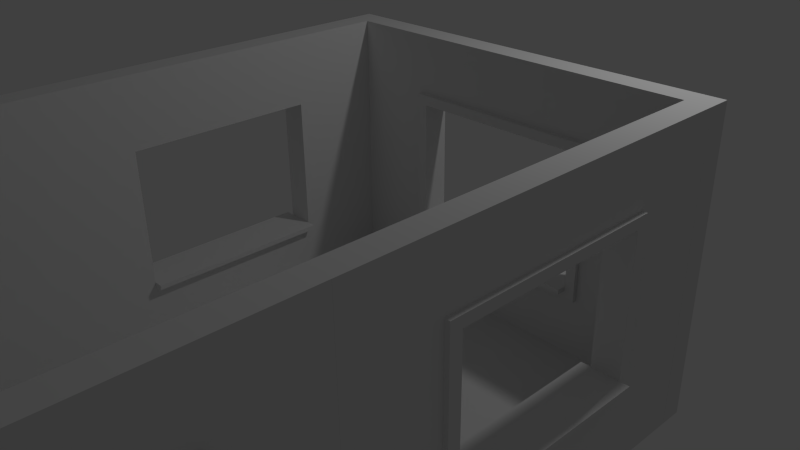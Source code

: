 # Source: Using_Our_Building_Blocks_Test_Room.blend  (saved by Blender 2.76.0; exported with 4.5.12 LTS)
import bpy
from mathutils import Matrix  # noqa: F401  (used for matrix-valued properties, if any)

bpy.ops.wm.read_factory_settings(use_empty=True)
scene = bpy.context.scene
scene.name = 'Scene'

# ---- collections
col_collection_1 = bpy.data.collections.new('Collection 1'); scene.collection.children.link(col_collection_1)

# ---- world
world_world = bpy.data.worlds.new('World'); scene.world = world_world
world_world.color = (0.05088, 0.05088, 0.05088)
world_world.use_sun_shadow = False
world_world.sun_shadow_jitter_overblur = 0.0
world_world.cycles.sampling_method = 'MANUAL'
world_world.cycles.sample_map_resolution = 256

# ---- cameras
cam_camera = bpy.data.cameras.new('Camera')
cam_camera.clip_end = 100.0
cam_camera.lens = 35.0
cam_camera.sensor_width = 32.0
cam_camera.sensor_height = 18.0
cam_camera.ortho_scale = 7.314
cam_camera.dof.focus_distance = 0.0

# ---- lights
light_lamp = bpy.data.lights.new('Lamp', 'POINT')
light_lamp.transmission_factor = 0.0
light_lamp.cutoff_distance = 30.0
light_lamp.energy = 100.0
light_lamp.shadow_buffer_clip_start = 1.001
light_lamp.shadow_soft_size = 0.1
light_lamp.shadow_maximum_resolution = 0.006
light_lamp.use_absolute_resolution = True
light_lamp.cycles.use_multiple_importance_sampling = False

# ---- meshes
me_cube_010 = bpy.data.meshes.new('Cube.010')
me_cube_010.from_pydata([(0.0, 0.0, -0.25), (0.0, 0.0, 0.0), (0.0, 0.25, -0.25), (0.0, 0.25, 0.0), (4.0, 0.0, -0.25), (4.0, 0.0, 0.0), (4.0, 0.25, -0.25), (4.0, 0.25, 0.0)], [], [(1, 3, 2, 0), (3, 7, 6, 2), (7, 5, 4, 6), (5, 1, 0, 4), (0, 2, 6, 4), (5, 7, 3, 1)])
me_cube_010.use_remesh_preserve_volume = False
me_cube_010.use_remesh_preserve_attributes = False
me_cube_010.use_mirror_vertex_groups = False
me_cube_010.update()
me_cube_009 = bpy.data.meshes.new('Cube.009')
me_cube_009.from_pydata([(0.0, 0.0, -0.25), (0.0, 0.0, 0.0), (0.0, 0.25, -0.25), (0.0, 0.25, 0.0), (4.0, 0.0, -0.25), (4.0, 0.0, 0.0), (4.0, 0.25, -0.25), (4.0, 0.25, 0.0)], [], [(1, 3, 2, 0), (3, 7, 6, 2), (7, 5, 4, 6), (5, 1, 0, 4), (0, 2, 6, 4), (5, 7, 3, 1)])
me_cube_009.use_remesh_preserve_volume = False
me_cube_009.use_remesh_preserve_attributes = False
me_cube_009.use_mirror_vertex_groups = False
me_cube_009.update()
me_cube_008 = bpy.data.meshes.new('Cube.008')
me_cube_008.from_pydata([(0.0, 0.0, -0.25), (0.0, 0.0, 0.0), (0.0, 0.25, -0.25), (0.0, 0.25, 0.0), (4.0, 0.0, -0.25), (4.0, 0.0, 0.0), (4.0, 0.25, -0.25), (4.0, 0.25, 0.0)], [], [(1, 3, 2, 0), (3, 7, 6, 2), (7, 5, 4, 6), (5, 1, 0, 4), (0, 2, 6, 4), (5, 7, 3, 1)])
me_cube_008.use_remesh_preserve_volume = False
me_cube_008.use_remesh_preserve_attributes = False
me_cube_008.use_mirror_vertex_groups = False
me_cube_008.update()
me_cube_007 = bpy.data.meshes.new('Cube.007')
me_cube_007.from_pydata([(0.0, 0.0, -0.25), (0.0, 0.0, 0.0), (0.0, 0.25, -0.25), (0.0, 0.25, 0.0), (4.0, 0.0, -0.25), (4.0, 0.0, 0.0), (4.0, 0.25, -0.25), (4.0, 0.25, 0.0)], [], [(1, 3, 2, 0), (3, 7, 6, 2), (7, 5, 4, 6), (5, 1, 0, 4), (0, 2, 6, 4), (5, 7, 3, 1)])
me_cube_007.use_remesh_preserve_volume = False
me_cube_007.use_remesh_preserve_attributes = False
me_cube_007.use_mirror_vertex_groups = False
me_cube_007.update()
me_cube_006 = bpy.data.meshes.new('Cube.006')
me_cube_006.from_pydata([(0.0, 0.0, -0.25), (0.0, 0.0, 0.0), (0.0, 0.25, -0.25), (0.0, 0.25, 0.0), (4.0, 0.0, -0.25), (4.0, 0.0, 0.0), (4.0, 0.25, -0.25), (4.0, 0.25, 0.0)], [], [(1, 3, 2, 0), (3, 7, 6, 2), (7, 5, 4, 6), (5, 1, 0, 4), (0, 2, 6, 4), (5, 7, 3, 1)])
me_cube_006.use_remesh_preserve_volume = False
me_cube_006.use_remesh_preserve_attributes = False
me_cube_006.use_mirror_vertex_groups = False
me_cube_006.update()
me_cube_005 = bpy.data.meshes.new('Cube.005')
me_cube_005.from_pydata([(0.0, 0.0, -0.25), (0.0, 0.0, 3.0), (0.0, 0.25, -0.25), (0.0, 0.25, 3.0), (0.25, 0.0, -0.25), (0.25, 0.0, 3.0), (0.25, 0.25, -0.25), (0.25, 0.25, 3.0)], [], [(1, 3, 2, 0), (3, 7, 6, 2), (7, 5, 4, 6), (5, 1, 0, 4), (0, 2, 6, 4), (5, 7, 3, 1)])
me_cube_005.use_remesh_preserve_volume = False
me_cube_005.use_remesh_preserve_attributes = False
me_cube_005.use_mirror_vertex_groups = False
me_cube_005.update()
me_cube_004 = bpy.data.meshes.new('Cube.004')
me_cube_004.from_pydata([(0.0, 0.0, -0.25), (0.0, 0.0, 3.0), (0.0, 0.25, -0.25), (0.0, 0.25, 3.0), (0.25, 0.0, -0.25), (0.25, 0.0, 3.0), (0.25, 0.25, -0.25), (0.25, 0.25, 3.0)], [], [(1, 3, 2, 0), (3, 7, 6, 2), (7, 5, 4, 6), (5, 1, 0, 4), (0, 2, 6, 4), (5, 7, 3, 1)])
me_cube_004.use_remesh_preserve_volume = False
me_cube_004.use_remesh_preserve_attributes = False
me_cube_004.use_mirror_vertex_groups = False
me_cube_004.update()
me_cube_003 = bpy.data.meshes.new('Cube.003')
me_cube_003.from_pydata([(0.0, 0.0, -0.25), (0.0, 0.0, 3.0), (0.0, 0.25, -0.25), (0.0, 0.25, 3.0), (0.25, 0.0, -0.25), (0.25, 0.0, 3.0), (0.25, 0.25, -0.25), (0.25, 0.25, 3.0)], [], [(1, 3, 2, 0), (3, 7, 6, 2), (7, 5, 4, 6), (5, 1, 0, 4), (0, 2, 6, 4), (5, 7, 3, 1)])
me_cube_003.use_remesh_preserve_volume = False
me_cube_003.use_remesh_preserve_attributes = False
me_cube_003.use_mirror_vertex_groups = False
me_cube_003.update()
me_plane_007 = bpy.data.meshes.new('Plane.007')
me_plane_007.from_pydata([(2.0, 2.0, 0.25), (2.0, 0.0, 0.25), (0.0, 0.0, 0.25), (0.0, 2.0, 0.25), (0.0, 0.0, 0.0), (2.0, 0.0, 0.0), (0.0, 2.0, 0.0), (2.0, 2.0, 0.0)], [], [(5, 7, 0, 1), (4, 6, 7, 5), (7, 6, 3, 0), (6, 4, 2, 3), (2, 1, 0, 3), (4, 5, 1, 2)])
me_plane_007.use_remesh_preserve_volume = False
me_plane_007.use_remesh_preserve_attributes = False
me_plane_007.use_mirror_vertex_groups = False
me_plane_007.update()
me_plane_006 = bpy.data.meshes.new('Plane.006')
me_plane_006.from_pydata([(2.0, 2.0, 0.25), (2.0, 0.0, 0.25), (0.0, 0.0, 0.25), (0.0, 2.0, 0.25), (0.0, 0.0, 0.0), (2.0, 0.0, 0.0), (0.0, 2.0, 0.0), (2.0, 2.0, 0.0)], [], [(5, 7, 0, 1), (4, 6, 7, 5), (7, 6, 3, 0), (6, 4, 2, 3), (2, 1, 0, 3), (4, 5, 1, 2)])
me_plane_006.use_remesh_preserve_volume = False
me_plane_006.use_remesh_preserve_attributes = False
me_plane_006.use_mirror_vertex_groups = False
me_plane_006.update()
me_plane_005 = bpy.data.meshes.new('Plane.005')
me_plane_005.from_pydata([(2.0, 2.0, 0.25), (2.0, 0.0, 0.25), (0.0, 0.0, 0.25), (0.0, 2.0, 0.25), (0.0, 0.0, 0.0), (2.0, 0.0, 0.0), (0.0, 2.0, 0.0), (2.0, 2.0, 0.0)], [], [(5, 7, 0, 1), (4, 6, 7, 5), (7, 6, 3, 0), (6, 4, 2, 3), (2, 1, 0, 3), (4, 5, 1, 2)])
me_plane_005.use_remesh_preserve_volume = False
me_plane_005.use_remesh_preserve_attributes = False
me_plane_005.use_mirror_vertex_groups = False
me_plane_005.update()
me_plane_004 = bpy.data.meshes.new('Plane.004')
me_plane_004.from_pydata([(2.0, 2.0, 0.25), (2.0, 0.0, 0.25), (0.0, 0.0, 0.25), (0.0, 2.0, 0.25), (0.0, 0.0, 0.0), (2.0, 0.0, 0.0), (0.0, 2.0, 0.0), (2.0, 2.0, 0.0)], [], [(5, 7, 0, 1), (4, 6, 7, 5), (7, 6, 3, 0), (6, 4, 2, 3), (2, 1, 0, 3), (4, 5, 1, 2)])
me_plane_004.use_remesh_preserve_volume = False
me_plane_004.use_remesh_preserve_attributes = False
me_plane_004.use_mirror_vertex_groups = False
me_plane_004.update()
me_plane_003 = bpy.data.meshes.new('Plane.003')
me_plane_003.from_pydata([(2.0, 2.0, 0.25), (2.0, 0.0, 0.25), (0.0, 0.0, 0.25), (0.0, 2.0, 0.25), (0.0, 0.0, 0.0), (2.0, 0.0, 0.0), (0.0, 2.0, 0.0), (2.0, 2.0, 0.0)], [], [(5, 7, 0, 1), (4, 6, 7, 5), (7, 6, 3, 0), (6, 4, 2, 3), (2, 1, 0, 3), (4, 5, 1, 2)])
me_plane_003.use_remesh_preserve_volume = False
me_plane_003.use_remesh_preserve_attributes = False
me_plane_003.use_mirror_vertex_groups = False
me_plane_003.update()
me_plane_002 = bpy.data.meshes.new('Plane.002')
me_plane_002.from_pydata([(2.0, 2.0, 0.25), (2.0, 0.0, 0.25), (0.0, 0.0, 0.25), (0.0, 2.0, 0.25), (0.0, 0.0, 0.0), (2.0, 0.0, 0.0), (0.0, 2.0, 0.0), (2.0, 2.0, 0.0)], [], [(5, 7, 0, 1), (4, 6, 7, 5), (7, 6, 3, 0), (6, 4, 2, 3), (2, 1, 0, 3), (4, 5, 1, 2)])
me_plane_002.use_remesh_preserve_volume = False
me_plane_002.use_remesh_preserve_attributes = False
me_plane_002.use_mirror_vertex_groups = False
me_plane_002.update()
me_plane_001 = bpy.data.meshes.new('Plane.001')
me_plane_001.from_pydata([(2.0, 2.0, 0.25), (2.0, 0.0, 0.25), (0.0, 0.0, 0.25), (0.0, 2.0, 0.25), (0.0, 0.0, 0.0), (2.0, 0.0, 0.0), (0.0, 2.0, 0.0), (2.0, 2.0, 0.0)], [], [(5, 7, 0, 1), (4, 6, 7, 5), (7, 6, 3, 0), (6, 4, 2, 3), (2, 1, 0, 3), (4, 5, 1, 2)])
me_plane_001.use_remesh_preserve_volume = False
me_plane_001.use_remesh_preserve_attributes = False
me_plane_001.use_mirror_vertex_groups = False
me_plane_001.update()
me_vert_005 = bpy.data.meshes.new('Vert.005')
me_vert_005.from_pydata([(0.0, 0.0, 0.0), (4.0, 0.0, 0.0), (4.0, 3.0, 0.0), (0.0, 3.0, 0.0), (4.0, 1.5, 0.0), (2.0, 3.0, 0.0), (2.0, 0.0, 0.0), (0.0, 1.5, 0.0), (4.0, 2.25, 0.25), (4.0, 2.25, 0.0), (1.0, 3.0, 0.0), (3.0, 0.0, 0.0), (0.0, 0.75, 0.0), (4.0, 0.75, 0.0), (3.0, 3.0, 0.0), (1.0, 0.0, 0.0), (0.0, 2.25, 0.0), (2.0, 2.25, 0.0), (2.0, 0.75, 0.0), (3.0, 1.5, 0.0), (1.0, 1.5, 0.0), (1.0, 0.75, 0.0), (3.0, 0.75, 0.0), (3.0, 2.25, 0.0), (1.0, 2.25, 0.0), (4.0, 3.0, 0.25), (1.0, 3.0, 0.25), (0.0, 3.0, 0.25), (3.0, 0.0, 0.25), (4.0, 0.0, 0.25), (0.0, 0.75, 0.25), (0.0, 0.0, 0.25), (4.0, 0.75, 0.25), (4.0, 1.5, 0.25), (3.0, 3.0, 0.25), (2.0, 3.0, 0.25), (1.0, 0.0, 0.25), (2.0, 0.0, 0.25), (0.0, 2.25, 0.25), (0.0, 1.5, 0.25), (2.0, 2.25, 0.25), (3.0, 1.5, 0.25), (3.0, 0.8, 0.4), (1.0, 1.5, 0.25), (1.0, 0.75, 0.25), (3.0, 0.75, 0.25), (3.0, 2.25, 0.25), (1.0, 2.25, 0.25), (4.0, 2.358, 0.0), (2.0, 2.358, 0.0), (0.0, 2.358, 0.0), (4.0, 2.358, 0.25), (3.0, 2.358, 0.0), (1.0, 2.358, 0.0), (2.0, 2.358, 0.25), (0.0, 2.358, 0.25), (3.0, 2.358, 0.25), (1.0, 2.358, 0.25), (0.0, 0.6537, 0.0), (0.0, 0.6537, 0.25), (4.0, 0.6537, 0.0), (2.0, 0.6537, 0.0), (1.0, 0.6537, 0.0), (3.0, 0.6537, 0.0), (4.0, 0.6537, 0.25), (2.0, 0.6537, 0.25), (1.0, 0.6537, 0.25), (3.0, 0.6537, 0.25), (3.113, 0.0, 0.0), (3.113, 1.5, 0.0), (3.113, 0.0, 0.25), (3.113, 3.0, 0.0), (3.113, 0.75, 0.0), (3.113, 2.25, 0.0), (3.113, 1.5, 0.25), (3.113, 3.0, 0.25), (3.113, 0.75, 0.25), (3.113, 2.25, 0.25), (3.113, 2.358, 0.25), (3.113, 2.358, 0.0), (3.113, 0.6537, 0.25), (3.113, 0.6537, 0.0), (0.8784, 3.0, 0.0), (0.8784, 0.0, 0.0), (0.8784, 3.0, 0.25), (0.8784, 1.5, 0.0), (0.8784, 0.75, 0.0), (0.8784, 2.25, 0.0), (0.8784, 0.0, 0.25), (0.8784, 1.5, 0.25), (0.8784, 0.75, 0.25), (0.8784, 2.25, 0.25), (0.8784, 2.358, 0.25), (0.8784, 2.358, 0.0), (0.8784, 0.6537, 0.25), (0.8784, 0.6537, 0.0), (2.0, 0.6537, 0.3), (2.0, 0.75, 0.3), (0.8784, 1.5, 0.3), (1.0, 1.5, 0.3), (1.0, 0.75, 0.3), (1.0, 0.6537, 0.3), (0.8784, 0.75, 0.3), (3.0, 0.75, 0.3), (3.0, 1.5, 0.3), (3.0, 0.6537, 0.3), (3.0, 2.25, 0.3), (2.0, 2.25, 0.3), (1.0, 2.25, 0.3), (0.8784, 2.25, 0.3), (2.0, 2.358, 0.3), (3.0, 2.358, 0.3), (1.0, 2.358, 0.3), (3.113, 2.358, 0.3), (3.113, 0.6537, 0.3), (3.113, 1.5, 0.3), (3.113, 0.75, 0.3), (3.113, 2.25, 0.3), (0.8784, 2.358, 0.3), (0.8784, 0.6537, 0.3), (1.0, 0.8, 0.0), (2.0, 0.8, 0.0), (3.0, 0.8, 0.0), (1.0, 0.8, 0.25), (2.0, 0.8, 0.25), (3.0, 0.8, 0.25), (2.0, 0.8, 0.3), (1.0, 0.8, 0.3), (3.0, 0.8, 0.3), (3.0, 0.75, 0.4), (1.0, 0.75, 0.4), (1.0, 0.8, 0.4), (2.0, 0.75, 0.4), (2.0, 0.8, 0.4), (1.0, 0.75, -0.1), (2.0, 0.75, -0.1), (3.0, 0.75, -0.1), (1.0, 0.8, -0.1), (2.0, 0.8, -0.1), (3.0, 0.8, -0.1)], [], [(93, 50, 3, 82), (52, 49, 5, 14), (43, 47, 108, 99), (86, 12, 7, 85), (90, 89, 39, 30), (61, 62, 21, 18), (95, 58, 12, 86), (72, 22, 19, 69), (81, 63, 22, 72), (63, 61, 18, 22), (79, 52, 14, 71), (69, 19, 23, 73), (56, 34, 35, 54), (49, 53, 10, 5), (92, 84, 27, 55), (85, 7, 16, 87), (94, 90, 30, 59), (65, 67, 105, 96), (66, 65, 96, 101), (56, 54, 110, 111), (78, 75, 34, 56), (41, 45, 103, 104), (54, 35, 26, 57), (89, 91, 38, 39), (121, 122, 139, 138), (4, 33, 32, 13), (50, 55, 27, 3), (9, 8, 33, 4), (5, 35, 34, 14), (23, 46, 40, 17), (10, 26, 35, 5), (22, 45, 41, 19), (6, 37, 36, 15), (11, 28, 37, 6), (7, 39, 38, 16), (24, 47, 43, 20), (48, 51, 8, 9), (12, 30, 39, 7), (17, 40, 47, 24), (82, 84, 26, 10), (60, 64, 29, 1), (45, 22, 122, 125), (20, 43, 44, 21), (68, 70, 28, 11), (71, 75, 25, 2), (58, 59, 30, 12), (83, 88, 31, 0), (19, 41, 46, 23), (2, 25, 51, 48), (16, 38, 55, 50), (74, 77, 117, 115), (40, 46, 106, 107), (91, 92, 55, 38), (17, 24, 53, 49), (90, 94, 119, 102), (73, 23, 52, 79), (23, 17, 49, 52), (87, 16, 50, 93), (0, 31, 59, 58), (13, 32, 64, 60), (28, 67, 65, 37), (70, 80, 67, 28), (88, 94, 59, 31), (11, 6, 61, 63), (68, 11, 63, 81), (83, 0, 58, 95), (6, 15, 62, 61), (37, 65, 66, 36), (1, 68, 81, 60), (29, 64, 80, 70), (9, 73, 79, 48), (8, 51, 78, 77), (14, 34, 75, 71), (1, 29, 70, 68), (33, 8, 77, 74), (51, 25, 75, 78), (64, 32, 76, 80), (32, 33, 74, 76), (4, 69, 73, 9), (48, 79, 71, 2), (60, 81, 72, 13), (13, 72, 69, 4), (15, 83, 95, 62), (36, 66, 94, 88), (24, 87, 93, 53), (91, 89, 98, 109), (15, 36, 88, 83), (3, 27, 84, 82), (103, 45, 125, 128), (46, 41, 104, 106), (20, 85, 87, 24), (57, 26, 84, 92), (62, 95, 86, 21), (94, 66, 101, 119), (21, 86, 85, 20), (53, 93, 82, 10), (96, 97, 100, 101), (116, 115, 104, 103), (114, 116, 103, 105), (105, 103, 97, 96), (115, 117, 106, 104), (107, 110, 112, 108), (117, 113, 111, 106), (106, 111, 110, 107), (108, 112, 118, 109), (99, 108, 109, 98), (101, 100, 102, 119), (100, 99, 98, 102), (80, 76, 116, 114), (67, 80, 114, 105), (92, 91, 109, 118), (47, 40, 107, 108), (76, 74, 115, 116), (57, 92, 118, 112), (44, 100, 127, 123), (89, 90, 102, 98), (44, 43, 99, 100), (54, 57, 112, 110), (77, 78, 113, 117), (78, 56, 111, 113), (120, 123, 124, 121), (121, 124, 125, 122), (124, 123, 127, 126), (125, 124, 126, 128), (127, 100, 130, 131), (103, 128, 42, 129), (122, 22, 136, 139), (21, 44, 123, 120), (132, 129, 42, 133), (130, 132, 133, 131), (128, 126, 133, 42), (97, 103, 129, 132), (100, 97, 132, 130), (126, 127, 131, 133), (135, 134, 137, 138), (136, 135, 138, 139), (18, 21, 134, 135), (21, 120, 137, 134), (22, 18, 135, 136), (120, 121, 138, 137)])
me_vert_005.use_remesh_preserve_volume = False
me_vert_005.use_remesh_preserve_attributes = False
me_vert_005.use_mirror_vertex_groups = False
me_vert_005.update()
me_vert_004 = bpy.data.meshes.new('Vert.004')
me_vert_004.from_pydata([(0.0, 0.0, 0.0), (4.0, 0.0, 0.0), (4.0, 3.0, 0.0), (0.0, 3.0, 0.0), (4.0, 1.5, 0.0), (2.0, 3.0, 0.0), (2.0, 0.0, 0.0), (0.0, 1.5, 0.0), (4.0, 2.25, 0.25), (4.0, 2.25, 0.0), (1.0, 3.0, 0.0), (3.0, 0.0, 0.0), (0.0, 0.75, 0.0), (4.0, 0.75, 0.0), (3.0, 3.0, 0.0), (1.0, 0.0, 0.0), (0.0, 2.25, 0.0), (2.0, 2.25, 0.0), (2.0, 0.75, 0.0), (3.0, 1.5, 0.0), (1.0, 1.5, 0.0), (1.0, 0.75, 0.0), (3.0, 0.75, 0.0), (3.0, 2.25, 0.0), (1.0, 2.25, 0.0), (4.0, 3.0, 0.25), (1.0, 3.0, 0.25), (0.0, 3.0, 0.25), (3.0, 0.0, 0.25), (4.0, 0.0, 0.25), (0.0, 0.75, 0.25), (0.0, 0.0, 0.25), (4.0, 0.75, 0.25), (4.0, 1.5, 0.25), (3.0, 3.0, 0.25), (2.0, 3.0, 0.25), (1.0, 0.0, 0.25), (2.0, 0.0, 0.25), (0.0, 2.25, 0.25), (0.0, 1.5, 0.25), (2.0, 2.25, 0.25), (3.0, 1.5, 0.25), (3.0, 0.8, 0.4), (1.0, 1.5, 0.25), (1.0, 0.75, 0.25), (3.0, 0.75, 0.25), (3.0, 2.25, 0.25), (1.0, 2.25, 0.25), (4.0, 2.358, 0.0), (2.0, 2.358, 0.0), (0.0, 2.358, 0.0), (4.0, 2.358, 0.25), (3.0, 2.358, 0.0), (1.0, 2.358, 0.0), (2.0, 2.358, 0.25), (0.0, 2.358, 0.25), (3.0, 2.358, 0.25), (1.0, 2.358, 0.25), (0.0, 0.6537, 0.0), (0.0, 0.6537, 0.25), (4.0, 0.6537, 0.0), (2.0, 0.6537, 0.0), (1.0, 0.6537, 0.0), (3.0, 0.6537, 0.0), (4.0, 0.6537, 0.25), (2.0, 0.6537, 0.25), (1.0, 0.6537, 0.25), (3.0, 0.6537, 0.25), (3.113, 0.0, 0.0), (3.113, 1.5, 0.0), (3.113, 0.0, 0.25), (3.113, 3.0, 0.0), (3.113, 0.75, 0.0), (3.113, 2.25, 0.0), (3.113, 1.5, 0.25), (3.113, 3.0, 0.25), (3.113, 0.75, 0.25), (3.113, 2.25, 0.25), (3.113, 2.358, 0.25), (3.113, 2.358, 0.0), (3.113, 0.6537, 0.25), (3.113, 0.6537, 0.0), (0.8784, 3.0, 0.0), (0.8784, 0.0, 0.0), (0.8784, 3.0, 0.25), (0.8784, 1.5, 0.0), (0.8784, 0.75, 0.0), (0.8784, 2.25, 0.0), (0.8784, 0.0, 0.25), (0.8784, 1.5, 0.25), (0.8784, 0.75, 0.25), (0.8784, 2.25, 0.25), (0.8784, 2.358, 0.25), (0.8784, 2.358, 0.0), (0.8784, 0.6537, 0.25), (0.8784, 0.6537, 0.0), (2.0, 0.6537, 0.3), (2.0, 0.75, 0.3), (0.8784, 1.5, 0.3), (1.0, 1.5, 0.3), (1.0, 0.75, 0.3), (1.0, 0.6537, 0.3), (0.8784, 0.75, 0.3), (3.0, 0.75, 0.3), (3.0, 1.5, 0.3), (3.0, 0.6537, 0.3), (3.0, 2.25, 0.3), (2.0, 2.25, 0.3), (1.0, 2.25, 0.3), (0.8784, 2.25, 0.3), (2.0, 2.358, 0.3), (3.0, 2.358, 0.3), (1.0, 2.358, 0.3), (3.113, 2.358, 0.3), (3.113, 0.6537, 0.3), (3.113, 1.5, 0.3), (3.113, 0.75, 0.3), (3.113, 2.25, 0.3), (0.8784, 2.358, 0.3), (0.8784, 0.6537, 0.3), (1.0, 0.8, 0.0), (2.0, 0.8, 0.0), (3.0, 0.8, 0.0), (1.0, 0.8, 0.25), (2.0, 0.8, 0.25), (3.0, 0.8, 0.25), (2.0, 0.8, 0.3), (1.0, 0.8, 0.3), (3.0, 0.8, 0.3), (3.0, 0.75, 0.4), (1.0, 0.75, 0.4), (1.0, 0.8, 0.4), (2.0, 0.75, 0.4), (2.0, 0.8, 0.4), (1.0, 0.75, -0.1), (2.0, 0.75, -0.1), (3.0, 0.75, -0.1), (1.0, 0.8, -0.1), (2.0, 0.8, -0.1), (3.0, 0.8, -0.1)], [], [(93, 50, 3, 82), (52, 49, 5, 14), (43, 47, 108, 99), (86, 12, 7, 85), (90, 89, 39, 30), (61, 62, 21, 18), (95, 58, 12, 86), (72, 22, 19, 69), (81, 63, 22, 72), (63, 61, 18, 22), (79, 52, 14, 71), (69, 19, 23, 73), (56, 34, 35, 54), (49, 53, 10, 5), (92, 84, 27, 55), (85, 7, 16, 87), (94, 90, 30, 59), (65, 67, 105, 96), (66, 65, 96, 101), (56, 54, 110, 111), (78, 75, 34, 56), (41, 45, 103, 104), (54, 35, 26, 57), (89, 91, 38, 39), (121, 122, 139, 138), (4, 33, 32, 13), (50, 55, 27, 3), (9, 8, 33, 4), (5, 35, 34, 14), (23, 46, 40, 17), (10, 26, 35, 5), (22, 45, 41, 19), (6, 37, 36, 15), (11, 28, 37, 6), (7, 39, 38, 16), (24, 47, 43, 20), (48, 51, 8, 9), (12, 30, 39, 7), (17, 40, 47, 24), (82, 84, 26, 10), (60, 64, 29, 1), (45, 22, 122, 125), (20, 43, 44, 21), (68, 70, 28, 11), (71, 75, 25, 2), (58, 59, 30, 12), (83, 88, 31, 0), (19, 41, 46, 23), (2, 25, 51, 48), (16, 38, 55, 50), (74, 77, 117, 115), (40, 46, 106, 107), (91, 92, 55, 38), (17, 24, 53, 49), (90, 94, 119, 102), (73, 23, 52, 79), (23, 17, 49, 52), (87, 16, 50, 93), (0, 31, 59, 58), (13, 32, 64, 60), (28, 67, 65, 37), (70, 80, 67, 28), (88, 94, 59, 31), (11, 6, 61, 63), (68, 11, 63, 81), (83, 0, 58, 95), (6, 15, 62, 61), (37, 65, 66, 36), (1, 68, 81, 60), (29, 64, 80, 70), (9, 73, 79, 48), (8, 51, 78, 77), (14, 34, 75, 71), (1, 29, 70, 68), (33, 8, 77, 74), (51, 25, 75, 78), (64, 32, 76, 80), (32, 33, 74, 76), (4, 69, 73, 9), (48, 79, 71, 2), (60, 81, 72, 13), (13, 72, 69, 4), (15, 83, 95, 62), (36, 66, 94, 88), (24, 87, 93, 53), (91, 89, 98, 109), (15, 36, 88, 83), (3, 27, 84, 82), (103, 45, 125, 128), (46, 41, 104, 106), (20, 85, 87, 24), (57, 26, 84, 92), (62, 95, 86, 21), (94, 66, 101, 119), (21, 86, 85, 20), (53, 93, 82, 10), (96, 97, 100, 101), (116, 115, 104, 103), (114, 116, 103, 105), (105, 103, 97, 96), (115, 117, 106, 104), (107, 110, 112, 108), (117, 113, 111, 106), (106, 111, 110, 107), (108, 112, 118, 109), (99, 108, 109, 98), (101, 100, 102, 119), (100, 99, 98, 102), (80, 76, 116, 114), (67, 80, 114, 105), (92, 91, 109, 118), (47, 40, 107, 108), (76, 74, 115, 116), (57, 92, 118, 112), (44, 100, 127, 123), (89, 90, 102, 98), (44, 43, 99, 100), (54, 57, 112, 110), (77, 78, 113, 117), (78, 56, 111, 113), (120, 123, 124, 121), (121, 124, 125, 122), (124, 123, 127, 126), (125, 124, 126, 128), (127, 100, 130, 131), (103, 128, 42, 129), (122, 22, 136, 139), (21, 44, 123, 120), (132, 129, 42, 133), (130, 132, 133, 131), (128, 126, 133, 42), (97, 103, 129, 132), (100, 97, 132, 130), (126, 127, 131, 133), (135, 134, 137, 138), (136, 135, 138, 139), (18, 21, 134, 135), (21, 120, 137, 134), (22, 18, 135, 136), (120, 121, 138, 137)])
me_vert_004.use_remesh_preserve_volume = False
me_vert_004.use_remesh_preserve_attributes = False
me_vert_004.use_mirror_vertex_groups = False
me_vert_004.update()
me_vert_003 = bpy.data.meshes.new('Vert.003')
me_vert_003.from_pydata([(0.0, 0.0, 0.0), (4.0, 0.0, 0.0), (4.0, 3.0, 0.0), (0.0, 3.0, 0.0), (4.0, 1.5, 0.0), (2.0, 3.0, 0.0), (2.0, 0.0, 0.0), (0.0, 1.5, 0.0), (4.0, 2.25, 0.25), (4.0, 2.25, 0.0), (1.0, 3.0, 0.0), (3.0, 0.0, 0.0), (0.0, 0.75, 0.0), (4.0, 0.75, 0.0), (3.0, 3.0, 0.0), (1.0, 0.0, 0.0), (0.0, 2.25, 0.0), (2.0, 2.25, 0.0), (2.0, 0.75, 0.0), (3.0, 1.5, 0.0), (1.0, 1.5, 0.0), (1.0, 0.75, 0.0), (3.0, 0.75, 0.0), (3.0, 2.25, 0.0), (1.0, 2.25, 0.0), (4.0, 3.0, 0.25), (1.0, 3.0, 0.25), (0.0, 3.0, 0.25), (3.0, 0.0, 0.25), (4.0, 0.0, 0.25), (0.0, 0.75, 0.25), (0.0, 0.0, 0.25), (4.0, 0.75, 0.25), (4.0, 1.5, 0.25), (3.0, 3.0, 0.25), (2.0, 3.0, 0.25), (1.0, 0.0, 0.25), (2.0, 0.0, 0.25), (0.0, 2.25, 0.25), (0.0, 1.5, 0.25), (2.0, 2.25, 0.25), (3.0, 1.5, 0.25), (3.0, 0.8, 0.4), (1.0, 1.5, 0.25), (1.0, 0.75, 0.25), (3.0, 0.75, 0.25), (3.0, 2.25, 0.25), (1.0, 2.25, 0.25), (4.0, 2.358, 0.0), (2.0, 2.358, 0.0), (0.0, 2.358, 0.0), (4.0, 2.358, 0.25), (3.0, 2.358, 0.0), (1.0, 2.358, 0.0), (2.0, 2.358, 0.25), (0.0, 2.358, 0.25), (3.0, 2.358, 0.25), (1.0, 2.358, 0.25), (0.0, 0.6537, 0.0), (0.0, 0.6537, 0.25), (4.0, 0.6537, 0.0), (2.0, 0.6537, 0.0), (1.0, 0.6537, 0.0), (3.0, 0.6537, 0.0), (4.0, 0.6537, 0.25), (2.0, 0.6537, 0.25), (1.0, 0.6537, 0.25), (3.0, 0.6537, 0.25), (3.113, 0.0, 0.0), (3.113, 1.5, 0.0), (3.113, 0.0, 0.25), (3.113, 3.0, 0.0), (3.113, 0.75, 0.0), (3.113, 2.25, 0.0), (3.113, 1.5, 0.25), (3.113, 3.0, 0.25), (3.113, 0.75, 0.25), (3.113, 2.25, 0.25), (3.113, 2.358, 0.25), (3.113, 2.358, 0.0), (3.113, 0.6537, 0.25), (3.113, 0.6537, 0.0), (0.8784, 3.0, 0.0), (0.8784, 0.0, 0.0), (0.8784, 3.0, 0.25), (0.8784, 1.5, 0.0), (0.8784, 0.75, 0.0), (0.8784, 2.25, 0.0), (0.8784, 0.0, 0.25), (0.8784, 1.5, 0.25), (0.8784, 0.75, 0.25), (0.8784, 2.25, 0.25), (0.8784, 2.358, 0.25), (0.8784, 2.358, 0.0), (0.8784, 0.6537, 0.25), (0.8784, 0.6537, 0.0), (2.0, 0.6537, 0.3), (2.0, 0.75, 0.3), (0.8784, 1.5, 0.3), (1.0, 1.5, 0.3), (1.0, 0.75, 0.3), (1.0, 0.6537, 0.3), (0.8784, 0.75, 0.3), (3.0, 0.75, 0.3), (3.0, 1.5, 0.3), (3.0, 0.6537, 0.3), (3.0, 2.25, 0.3), (2.0, 2.25, 0.3), (1.0, 2.25, 0.3), (0.8784, 2.25, 0.3), (2.0, 2.358, 0.3), (3.0, 2.358, 0.3), (1.0, 2.358, 0.3), (3.113, 2.358, 0.3), (3.113, 0.6537, 0.3), (3.113, 1.5, 0.3), (3.113, 0.75, 0.3), (3.113, 2.25, 0.3), (0.8784, 2.358, 0.3), (0.8784, 0.6537, 0.3), (1.0, 0.8, 0.0), (2.0, 0.8, 0.0), (3.0, 0.8, 0.0), (1.0, 0.8, 0.25), (2.0, 0.8, 0.25), (3.0, 0.8, 0.25), (2.0, 0.8, 0.3), (1.0, 0.8, 0.3), (3.0, 0.8, 0.3), (3.0, 0.75, 0.4), (1.0, 0.75, 0.4), (1.0, 0.8, 0.4), (2.0, 0.75, 0.4), (2.0, 0.8, 0.4), (1.0, 0.75, -0.1), (2.0, 0.75, -0.1), (3.0, 0.75, -0.1), (1.0, 0.8, -0.1), (2.0, 0.8, -0.1), (3.0, 0.8, -0.1)], [], [(93, 50, 3, 82), (52, 49, 5, 14), (43, 47, 108, 99), (86, 12, 7, 85), (90, 89, 39, 30), (61, 62, 21, 18), (95, 58, 12, 86), (72, 22, 19, 69), (81, 63, 22, 72), (63, 61, 18, 22), (79, 52, 14, 71), (69, 19, 23, 73), (56, 34, 35, 54), (49, 53, 10, 5), (92, 84, 27, 55), (85, 7, 16, 87), (94, 90, 30, 59), (65, 67, 105, 96), (66, 65, 96, 101), (56, 54, 110, 111), (78, 75, 34, 56), (41, 45, 103, 104), (54, 35, 26, 57), (89, 91, 38, 39), (121, 122, 139, 138), (4, 33, 32, 13), (50, 55, 27, 3), (9, 8, 33, 4), (5, 35, 34, 14), (23, 46, 40, 17), (10, 26, 35, 5), (22, 45, 41, 19), (6, 37, 36, 15), (11, 28, 37, 6), (7, 39, 38, 16), (24, 47, 43, 20), (48, 51, 8, 9), (12, 30, 39, 7), (17, 40, 47, 24), (82, 84, 26, 10), (60, 64, 29, 1), (45, 22, 122, 125), (20, 43, 44, 21), (68, 70, 28, 11), (71, 75, 25, 2), (58, 59, 30, 12), (83, 88, 31, 0), (19, 41, 46, 23), (2, 25, 51, 48), (16, 38, 55, 50), (74, 77, 117, 115), (40, 46, 106, 107), (91, 92, 55, 38), (17, 24, 53, 49), (90, 94, 119, 102), (73, 23, 52, 79), (23, 17, 49, 52), (87, 16, 50, 93), (0, 31, 59, 58), (13, 32, 64, 60), (28, 67, 65, 37), (70, 80, 67, 28), (88, 94, 59, 31), (11, 6, 61, 63), (68, 11, 63, 81), (83, 0, 58, 95), (6, 15, 62, 61), (37, 65, 66, 36), (1, 68, 81, 60), (29, 64, 80, 70), (9, 73, 79, 48), (8, 51, 78, 77), (14, 34, 75, 71), (1, 29, 70, 68), (33, 8, 77, 74), (51, 25, 75, 78), (64, 32, 76, 80), (32, 33, 74, 76), (4, 69, 73, 9), (48, 79, 71, 2), (60, 81, 72, 13), (13, 72, 69, 4), (15, 83, 95, 62), (36, 66, 94, 88), (24, 87, 93, 53), (91, 89, 98, 109), (15, 36, 88, 83), (3, 27, 84, 82), (103, 45, 125, 128), (46, 41, 104, 106), (20, 85, 87, 24), (57, 26, 84, 92), (62, 95, 86, 21), (94, 66, 101, 119), (21, 86, 85, 20), (53, 93, 82, 10), (96, 97, 100, 101), (116, 115, 104, 103), (114, 116, 103, 105), (105, 103, 97, 96), (115, 117, 106, 104), (107, 110, 112, 108), (117, 113, 111, 106), (106, 111, 110, 107), (108, 112, 118, 109), (99, 108, 109, 98), (101, 100, 102, 119), (100, 99, 98, 102), (80, 76, 116, 114), (67, 80, 114, 105), (92, 91, 109, 118), (47, 40, 107, 108), (76, 74, 115, 116), (57, 92, 118, 112), (44, 100, 127, 123), (89, 90, 102, 98), (44, 43, 99, 100), (54, 57, 112, 110), (77, 78, 113, 117), (78, 56, 111, 113), (120, 123, 124, 121), (121, 124, 125, 122), (124, 123, 127, 126), (125, 124, 126, 128), (127, 100, 130, 131), (103, 128, 42, 129), (122, 22, 136, 139), (21, 44, 123, 120), (132, 129, 42, 133), (130, 132, 133, 131), (128, 126, 133, 42), (97, 103, 129, 132), (100, 97, 132, 130), (126, 127, 131, 133), (135, 134, 137, 138), (136, 135, 138, 139), (18, 21, 134, 135), (21, 120, 137, 134), (22, 18, 135, 136), (120, 121, 138, 137)])
me_vert_003.use_remesh_preserve_volume = False
me_vert_003.use_remesh_preserve_attributes = False
me_vert_003.use_mirror_vertex_groups = False
me_vert_003.update()
me_vert_002 = bpy.data.meshes.new('Vert.002')
me_vert_002.from_pydata([(0.0, 0.0, 0.0), (4.0, 0.0, 0.0), (4.0, 3.0, 0.0), (0.0, 3.0, 0.0), (4.0, 1.5, 0.0), (2.0, 3.0, 0.0), (2.0, 0.0, 0.0), (0.0, 1.5, 0.0), (4.0, 2.25, 0.25), (4.0, 2.25, 0.0), (1.0, 3.0, 0.0), (3.0, 0.0, 0.0), (0.0, 0.75, 0.0), (4.0, 0.75, 0.0), (3.0, 3.0, 0.0), (1.0, 0.0, 0.0), (0.0, 2.25, 0.0), (2.0, 2.25, 0.0), (2.0, 0.75, 0.0), (3.0, 1.5, 0.0), (1.0, 1.5, 0.0), (1.0, 0.75, 0.0), (3.0, 0.75, 0.0), (3.0, 2.25, 0.0), (1.0, 2.25, 0.0), (4.0, 3.0, 0.25), (1.0, 3.0, 0.25), (0.0, 3.0, 0.25), (3.0, 0.0, 0.25), (4.0, 0.0, 0.25), (0.0, 0.75, 0.25), (0.0, 0.0, 0.25), (4.0, 0.75, 0.25), (4.0, 1.5, 0.25), (3.0, 3.0, 0.25), (2.0, 3.0, 0.25), (1.0, 0.0, 0.25), (2.0, 0.0, 0.25), (0.0, 2.25, 0.25), (0.0, 1.5, 0.25), (2.0, 2.25, 0.25), (3.0, 1.5, 0.25), (3.0, 0.8, 0.4), (1.0, 1.5, 0.25), (1.0, 0.75, 0.25), (3.0, 0.75, 0.25), (3.0, 2.25, 0.25), (1.0, 2.25, 0.25), (4.0, 2.358, 0.0), (2.0, 2.358, 0.0), (0.0, 2.358, 0.0), (4.0, 2.358, 0.25), (3.0, 2.358, 0.0), (1.0, 2.358, 0.0), (2.0, 2.358, 0.25), (0.0, 2.358, 0.25), (3.0, 2.358, 0.25), (1.0, 2.358, 0.25), (0.0, 0.6537, 0.0), (0.0, 0.6537, 0.25), (4.0, 0.6537, 0.0), (2.0, 0.6537, 0.0), (1.0, 0.6537, 0.0), (3.0, 0.6537, 0.0), (4.0, 0.6537, 0.25), (2.0, 0.6537, 0.25), (1.0, 0.6537, 0.25), (3.0, 0.6537, 0.25), (3.113, 0.0, 0.0), (3.113, 1.5, 0.0), (3.113, 0.0, 0.25), (3.113, 3.0, 0.0), (3.113, 0.75, 0.0), (3.113, 2.25, 0.0), (3.113, 1.5, 0.25), (3.113, 3.0, 0.25), (3.113, 0.75, 0.25), (3.113, 2.25, 0.25), (3.113, 2.358, 0.25), (3.113, 2.358, 0.0), (3.113, 0.6537, 0.25), (3.113, 0.6537, 0.0), (0.8784, 3.0, 0.0), (0.8784, 0.0, 0.0), (0.8784, 3.0, 0.25), (0.8784, 1.5, 0.0), (0.8784, 0.75, 0.0), (0.8784, 2.25, 0.0), (0.8784, 0.0, 0.25), (0.8784, 1.5, 0.25), (0.8784, 0.75, 0.25), (0.8784, 2.25, 0.25), (0.8784, 2.358, 0.25), (0.8784, 2.358, 0.0), (0.8784, 0.6537, 0.25), (0.8784, 0.6537, 0.0), (2.0, 0.6537, 0.3), (2.0, 0.75, 0.3), (0.8784, 1.5, 0.3), (1.0, 1.5, 0.3), (1.0, 0.75, 0.3), (1.0, 0.6537, 0.3), (0.8784, 0.75, 0.3), (3.0, 0.75, 0.3), (3.0, 1.5, 0.3), (3.0, 0.6537, 0.3), (3.0, 2.25, 0.3), (2.0, 2.25, 0.3), (1.0, 2.25, 0.3), (0.8784, 2.25, 0.3), (2.0, 2.358, 0.3), (3.0, 2.358, 0.3), (1.0, 2.358, 0.3), (3.113, 2.358, 0.3), (3.113, 0.6537, 0.3), (3.113, 1.5, 0.3), (3.113, 0.75, 0.3), (3.113, 2.25, 0.3), (0.8784, 2.358, 0.3), (0.8784, 0.6537, 0.3), (1.0, 0.8, 0.0), (2.0, 0.8, 0.0), (3.0, 0.8, 0.0), (1.0, 0.8, 0.25), (2.0, 0.8, 0.25), (3.0, 0.8, 0.25), (2.0, 0.8, 0.3), (1.0, 0.8, 0.3), (3.0, 0.8, 0.3), (3.0, 0.75, 0.4), (1.0, 0.75, 0.4), (1.0, 0.8, 0.4), (2.0, 0.75, 0.4), (2.0, 0.8, 0.4), (1.0, 0.75, -0.1), (2.0, 0.75, -0.1), (3.0, 0.75, -0.1), (1.0, 0.8, -0.1), (2.0, 0.8, -0.1), (3.0, 0.8, -0.1)], [], [(93, 50, 3, 82), (52, 49, 5, 14), (43, 47, 108, 99), (86, 12, 7, 85), (90, 89, 39, 30), (61, 62, 21, 18), (95, 58, 12, 86), (72, 22, 19, 69), (81, 63, 22, 72), (63, 61, 18, 22), (79, 52, 14, 71), (69, 19, 23, 73), (56, 34, 35, 54), (49, 53, 10, 5), (92, 84, 27, 55), (85, 7, 16, 87), (94, 90, 30, 59), (65, 67, 105, 96), (66, 65, 96, 101), (56, 54, 110, 111), (78, 75, 34, 56), (41, 45, 103, 104), (54, 35, 26, 57), (89, 91, 38, 39), (121, 122, 139, 138), (4, 33, 32, 13), (50, 55, 27, 3), (9, 8, 33, 4), (5, 35, 34, 14), (23, 46, 40, 17), (10, 26, 35, 5), (22, 45, 41, 19), (6, 37, 36, 15), (11, 28, 37, 6), (7, 39, 38, 16), (24, 47, 43, 20), (48, 51, 8, 9), (12, 30, 39, 7), (17, 40, 47, 24), (82, 84, 26, 10), (60, 64, 29, 1), (45, 22, 122, 125), (20, 43, 44, 21), (68, 70, 28, 11), (71, 75, 25, 2), (58, 59, 30, 12), (83, 88, 31, 0), (19, 41, 46, 23), (2, 25, 51, 48), (16, 38, 55, 50), (74, 77, 117, 115), (40, 46, 106, 107), (91, 92, 55, 38), (17, 24, 53, 49), (90, 94, 119, 102), (73, 23, 52, 79), (23, 17, 49, 52), (87, 16, 50, 93), (0, 31, 59, 58), (13, 32, 64, 60), (28, 67, 65, 37), (70, 80, 67, 28), (88, 94, 59, 31), (11, 6, 61, 63), (68, 11, 63, 81), (83, 0, 58, 95), (6, 15, 62, 61), (37, 65, 66, 36), (1, 68, 81, 60), (29, 64, 80, 70), (9, 73, 79, 48), (8, 51, 78, 77), (14, 34, 75, 71), (1, 29, 70, 68), (33, 8, 77, 74), (51, 25, 75, 78), (64, 32, 76, 80), (32, 33, 74, 76), (4, 69, 73, 9), (48, 79, 71, 2), (60, 81, 72, 13), (13, 72, 69, 4), (15, 83, 95, 62), (36, 66, 94, 88), (24, 87, 93, 53), (91, 89, 98, 109), (15, 36, 88, 83), (3, 27, 84, 82), (103, 45, 125, 128), (46, 41, 104, 106), (20, 85, 87, 24), (57, 26, 84, 92), (62, 95, 86, 21), (94, 66, 101, 119), (21, 86, 85, 20), (53, 93, 82, 10), (96, 97, 100, 101), (116, 115, 104, 103), (114, 116, 103, 105), (105, 103, 97, 96), (115, 117, 106, 104), (107, 110, 112, 108), (117, 113, 111, 106), (106, 111, 110, 107), (108, 112, 118, 109), (99, 108, 109, 98), (101, 100, 102, 119), (100, 99, 98, 102), (80, 76, 116, 114), (67, 80, 114, 105), (92, 91, 109, 118), (47, 40, 107, 108), (76, 74, 115, 116), (57, 92, 118, 112), (44, 100, 127, 123), (89, 90, 102, 98), (44, 43, 99, 100), (54, 57, 112, 110), (77, 78, 113, 117), (78, 56, 111, 113), (120, 123, 124, 121), (121, 124, 125, 122), (124, 123, 127, 126), (125, 124, 126, 128), (127, 100, 130, 131), (103, 128, 42, 129), (122, 22, 136, 139), (21, 44, 123, 120), (132, 129, 42, 133), (130, 132, 133, 131), (128, 126, 133, 42), (97, 103, 129, 132), (100, 97, 132, 130), (126, 127, 131, 133), (135, 134, 137, 138), (136, 135, 138, 139), (18, 21, 134, 135), (21, 120, 137, 134), (22, 18, 135, 136), (120, 121, 138, 137)])
me_vert_002.use_remesh_preserve_volume = False
me_vert_002.use_remesh_preserve_attributes = False
me_vert_002.use_mirror_vertex_groups = False
me_vert_002.update()
me_vert = bpy.data.meshes.new('Vert')
me_vert.from_pydata([(0.0, -4.0, 0.0), (0.0, -3.0, 0.0), (2.0, -3.0, 0.0), (2.0, -2.0, 0.0), (0.0, -2.0, 0.0), (0.0, 0.0, 0.0), (3.0, 0.0, 0.0), (3.0, -4.0, 0.0), (0.0, -4.0, 0.25), (0.0, -3.0, 0.25), (2.0, -3.0, 0.25), (2.0, -2.0, 0.25), (0.0, -2.0, 0.25), (0.0, 0.0, 0.25), (3.0, 0.0, 0.25), (3.0, -4.0, 0.25)], [], [(0, 1, 2, 3, 4, 5, 6, 7), (8, 15, 14, 13, 12, 11, 10, 9), (4, 3, 11, 12), (2, 1, 9, 10), (0, 7, 15, 8), (7, 6, 14, 15), (5, 4, 12, 13), (3, 2, 10, 11), (1, 0, 8, 9), (6, 5, 13, 14)])
me_vert.use_remesh_preserve_volume = False
me_vert.use_remesh_preserve_attributes = False
me_vert.use_mirror_vertex_groups = False
me_vert.update()
me_vert_001 = bpy.data.meshes.new('Vert.001')
me_vert_001.from_pydata([(0.0, 0.0, 0.0), (4.0, 0.0, 0.0), (4.0, 3.0, 0.0), (0.0, 3.0, 0.0), (4.0, 1.5, 0.0), (2.0, 3.0, 0.0), (2.0, 0.0, 0.0), (0.0, 1.5, 0.0), (4.0, 2.25, 0.25), (4.0, 2.25, 0.0), (1.0, 3.0, 0.0), (3.0, 0.0, 0.0), (0.0, 0.75, 0.0), (4.0, 0.75, 0.0), (3.0, 3.0, 0.0), (1.0, 0.0, 0.0), (0.0, 2.25, 0.0), (2.0, 2.25, 0.0), (2.0, 0.75, 0.0), (3.0, 1.5, 0.0), (1.0, 1.5, 0.0), (1.0, 0.75, 0.0), (3.0, 0.75, 0.0), (3.0, 2.25, 0.0), (1.0, 2.25, 0.0), (4.0, 3.0, 0.25), (1.0, 3.0, 0.25), (0.0, 3.0, 0.25), (3.0, 0.0, 0.25), (4.0, 0.0, 0.25), (0.0, 0.75, 0.25), (0.0, 0.0, 0.25), (4.0, 0.75, 0.25), (4.0, 1.5, 0.25), (3.0, 3.0, 0.25), (2.0, 3.0, 0.25), (1.0, 0.0, 0.25), (2.0, 0.0, 0.25), (0.0, 2.25, 0.25), (0.0, 1.5, 0.25), (2.0, 2.25, 0.25), (3.0, 1.5, 0.25), (3.0, 0.8, 0.4), (1.0, 1.5, 0.25), (1.0, 0.75, 0.25), (3.0, 0.75, 0.25), (3.0, 2.25, 0.25), (1.0, 2.25, 0.25), (4.0, 2.358, 0.0), (2.0, 2.358, 0.0), (0.0, 2.358, 0.0), (4.0, 2.358, 0.25), (3.0, 2.358, 0.0), (1.0, 2.358, 0.0), (2.0, 2.358, 0.25), (0.0, 2.358, 0.25), (3.0, 2.358, 0.25), (1.0, 2.358, 0.25), (0.0, 0.6537, 0.0), (0.0, 0.6537, 0.25), (4.0, 0.6537, 0.0), (2.0, 0.6537, 0.0), (1.0, 0.6537, 0.0), (3.0, 0.6537, 0.0), (4.0, 0.6537, 0.25), (2.0, 0.6537, 0.25), (1.0, 0.6537, 0.25), (3.0, 0.6537, 0.25), (3.113, 0.0, 0.0), (3.113, 1.5, 0.0), (3.113, 0.0, 0.25), (3.113, 3.0, 0.0), (3.113, 0.75, 0.0), (3.113, 2.25, 0.0), (3.113, 1.5, 0.25), (3.113, 3.0, 0.25), (3.113, 0.75, 0.25), (3.113, 2.25, 0.25), (3.113, 2.358, 0.25), (3.113, 2.358, 0.0), (3.113, 0.6537, 0.25), (3.113, 0.6537, 0.0), (0.8784, 3.0, 0.0), (0.8784, 0.0, 0.0), (0.8784, 3.0, 0.25), (0.8784, 1.5, 0.0), (0.8784, 0.75, 0.0), (0.8784, 2.25, 0.0), (0.8784, 0.0, 0.25), (0.8784, 1.5, 0.25), (0.8784, 0.75, 0.25), (0.8784, 2.25, 0.25), (0.8784, 2.358, 0.25), (0.8784, 2.358, 0.0), (0.8784, 0.6537, 0.25), (0.8784, 0.6537, 0.0), (2.0, 0.6537, 0.3), (2.0, 0.75, 0.3), (0.8784, 1.5, 0.3), (1.0, 1.5, 0.3), (1.0, 0.75, 0.3), (1.0, 0.6537, 0.3), (0.8784, 0.75, 0.3), (3.0, 0.75, 0.3), (3.0, 1.5, 0.3), (3.0, 0.6537, 0.3), (3.0, 2.25, 0.3), (2.0, 2.25, 0.3), (1.0, 2.25, 0.3), (0.8784, 2.25, 0.3), (2.0, 2.358, 0.3), (3.0, 2.358, 0.3), (1.0, 2.358, 0.3), (3.113, 2.358, 0.3), (3.113, 0.6537, 0.3), (3.113, 1.5, 0.3), (3.113, 0.75, 0.3), (3.113, 2.25, 0.3), (0.8784, 2.358, 0.3), (0.8784, 0.6537, 0.3), (1.0, 0.8, 0.0), (2.0, 0.8, 0.0), (3.0, 0.8, 0.0), (1.0, 0.8, 0.25), (2.0, 0.8, 0.25), (3.0, 0.8, 0.25), (2.0, 0.8, 0.3), (1.0, 0.8, 0.3), (3.0, 0.8, 0.3), (3.0, 0.75, 0.4), (1.0, 0.75, 0.4), (1.0, 0.8, 0.4), (2.0, 0.75, 0.4), (2.0, 0.8, 0.4), (1.0, 0.75, -0.1), (2.0, 0.75, -0.1), (3.0, 0.75, -0.1), (1.0, 0.8, -0.1), (2.0, 0.8, -0.1), (3.0, 0.8, -0.1)], [], [(93, 50, 3, 82), (52, 49, 5, 14), (43, 47, 108, 99), (86, 12, 7, 85), (90, 89, 39, 30), (61, 62, 21, 18), (95, 58, 12, 86), (72, 22, 19, 69), (81, 63, 22, 72), (63, 61, 18, 22), (79, 52, 14, 71), (69, 19, 23, 73), (56, 34, 35, 54), (49, 53, 10, 5), (92, 84, 27, 55), (85, 7, 16, 87), (94, 90, 30, 59), (65, 67, 105, 96), (66, 65, 96, 101), (56, 54, 110, 111), (78, 75, 34, 56), (41, 45, 103, 104), (54, 35, 26, 57), (89, 91, 38, 39), (121, 122, 139, 138), (4, 33, 32, 13), (50, 55, 27, 3), (9, 8, 33, 4), (5, 35, 34, 14), (23, 46, 40, 17), (10, 26, 35, 5), (22, 45, 41, 19), (6, 37, 36, 15), (11, 28, 37, 6), (7, 39, 38, 16), (24, 47, 43, 20), (48, 51, 8, 9), (12, 30, 39, 7), (17, 40, 47, 24), (82, 84, 26, 10), (60, 64, 29, 1), (45, 22, 122, 125), (20, 43, 44, 21), (68, 70, 28, 11), (71, 75, 25, 2), (58, 59, 30, 12), (83, 88, 31, 0), (19, 41, 46, 23), (2, 25, 51, 48), (16, 38, 55, 50), (74, 77, 117, 115), (40, 46, 106, 107), (91, 92, 55, 38), (17, 24, 53, 49), (90, 94, 119, 102), (73, 23, 52, 79), (23, 17, 49, 52), (87, 16, 50, 93), (0, 31, 59, 58), (13, 32, 64, 60), (28, 67, 65, 37), (70, 80, 67, 28), (88, 94, 59, 31), (11, 6, 61, 63), (68, 11, 63, 81), (83, 0, 58, 95), (6, 15, 62, 61), (37, 65, 66, 36), (1, 68, 81, 60), (29, 64, 80, 70), (9, 73, 79, 48), (8, 51, 78, 77), (14, 34, 75, 71), (1, 29, 70, 68), (33, 8, 77, 74), (51, 25, 75, 78), (64, 32, 76, 80), (32, 33, 74, 76), (4, 69, 73, 9), (48, 79, 71, 2), (60, 81, 72, 13), (13, 72, 69, 4), (15, 83, 95, 62), (36, 66, 94, 88), (24, 87, 93, 53), (91, 89, 98, 109), (15, 36, 88, 83), (3, 27, 84, 82), (103, 45, 125, 128), (46, 41, 104, 106), (20, 85, 87, 24), (57, 26, 84, 92), (62, 95, 86, 21), (94, 66, 101, 119), (21, 86, 85, 20), (53, 93, 82, 10), (96, 97, 100, 101), (116, 115, 104, 103), (114, 116, 103, 105), (105, 103, 97, 96), (115, 117, 106, 104), (107, 110, 112, 108), (117, 113, 111, 106), (106, 111, 110, 107), (108, 112, 118, 109), (99, 108, 109, 98), (101, 100, 102, 119), (100, 99, 98, 102), (80, 76, 116, 114), (67, 80, 114, 105), (92, 91, 109, 118), (47, 40, 107, 108), (76, 74, 115, 116), (57, 92, 118, 112), (44, 100, 127, 123), (89, 90, 102, 98), (44, 43, 99, 100), (54, 57, 112, 110), (77, 78, 113, 117), (78, 56, 111, 113), (120, 123, 124, 121), (121, 124, 125, 122), (124, 123, 127, 126), (125, 124, 126, 128), (127, 100, 130, 131), (103, 128, 42, 129), (122, 22, 136, 139), (21, 44, 123, 120), (132, 129, 42, 133), (130, 132, 133, 131), (128, 126, 133, 42), (97, 103, 129, 132), (100, 97, 132, 130), (126, 127, 131, 133), (135, 134, 137, 138), (136, 135, 138, 139), (18, 21, 134, 135), (21, 120, 137, 134), (22, 18, 135, 136), (120, 121, 138, 137)])
me_vert_001.use_remesh_preserve_volume = False
me_vert_001.use_remesh_preserve_attributes = False
me_vert_001.use_mirror_vertex_groups = False
me_vert_001.update()
me_plane = bpy.data.meshes.new('Plane')
me_plane.from_pydata([(2.0, 2.0, 0.25), (2.0, 0.0, 0.25), (0.0, 0.0, 0.25), (0.0, 2.0, 0.25), (0.0, 0.0, 0.0), (2.0, 0.0, 0.0), (0.0, 2.0, 0.0), (2.0, 2.0, 0.0)], [], [(5, 7, 0, 1), (4, 6, 7, 5), (7, 6, 3, 0), (6, 4, 2, 3), (2, 1, 0, 3), (4, 5, 1, 2)])
me_plane.use_remesh_preserve_volume = False
me_plane.use_remesh_preserve_attributes = False
me_plane.use_mirror_vertex_groups = False
me_plane.update()
me_cube_001 = bpy.data.meshes.new('Cube.001')
me_cube_001.from_pydata([(0.0, 0.0, -0.25), (0.0, 0.0, 0.0), (0.0, 0.25, -0.25), (0.0, 0.25, 0.0), (0.25, 0.0, -0.25), (0.25, 0.0, 0.0), (0.25, 0.25, -0.25), (0.25, 0.25, 0.0)], [], [(1, 3, 2, 0), (3, 7, 6, 2), (7, 5, 4, 6), (5, 1, 0, 4), (0, 2, 6, 4), (5, 7, 3, 1)])
me_cube_001.use_remesh_preserve_volume = False
me_cube_001.use_remesh_preserve_attributes = False
me_cube_001.use_mirror_vertex_groups = False
me_cube_001.update()
me_cube_000 = bpy.data.meshes.new('Cube.000')
me_cube_000.from_pydata([(0.0, 0.0, -0.25), (0.0, 0.0, 3.0), (0.0, 0.25, -0.25), (0.0, 0.25, 3.0), (0.25, 0.0, -0.25), (0.25, 0.0, 3.0), (0.25, 0.25, -0.25), (0.25, 0.25, 3.0)], [], [(1, 3, 2, 0), (3, 7, 6, 2), (7, 5, 4, 6), (5, 1, 0, 4), (0, 2, 6, 4), (5, 7, 3, 1)])
me_cube_000.use_remesh_preserve_volume = False
me_cube_000.use_remesh_preserve_attributes = False
me_cube_000.use_mirror_vertex_groups = False
me_cube_000.update()
me_cube_002 = bpy.data.meshes.new('Cube.002')
me_cube_002.from_pydata([(0.0, 0.0, -0.25), (0.0, 0.0, 0.0), (0.0, 0.25, -0.25), (0.0, 0.25, 0.0), (4.0, 0.0, -0.25), (4.0, 0.0, 0.0), (4.0, 0.25, -0.25), (4.0, 0.25, 0.0)], [], [(1, 3, 2, 0), (3, 7, 6, 2), (7, 5, 4, 6), (5, 1, 0, 4), (0, 2, 6, 4), (5, 7, 3, 1)])
me_cube_002.use_remesh_preserve_volume = False
me_cube_002.use_remesh_preserve_attributes = False
me_cube_002.use_mirror_vertex_groups = False
me_cube_002.update()

# ---- objects
ob_room_test = bpy.data.objects.new('Room Test', None)
ob_cube_010 = bpy.data.objects.new('Cube.010', me_cube_010)
ob_cube_009 = bpy.data.objects.new('Cube.009', me_cube_009)
ob_cube_008 = bpy.data.objects.new('Cube.008', me_cube_008)
ob_cube_007 = bpy.data.objects.new('Cube.007', me_cube_007)
ob_cube_006 = bpy.data.objects.new('Cube.006', me_cube_006)
ob_cube_005 = bpy.data.objects.new('Cube.005', me_cube_005)
ob_cube_004 = bpy.data.objects.new('Cube.004', me_cube_004)
ob_cube_003 = bpy.data.objects.new('Cube.003', me_cube_003)
ob_square_2x2x0_006 = bpy.data.objects.new('Square 2x2x0.006', me_plane_007)
ob_square_2x2x0_005 = bpy.data.objects.new('Square 2x2x0.005', me_plane_006)
ob_square_2x2x0_004 = bpy.data.objects.new('Square 2x2x0.004', me_plane_005)
ob_square_2x2x0_003 = bpy.data.objects.new('Square 2x2x0.003', me_plane_004)
ob_square_2x2x0_002 = bpy.data.objects.new('Square 2x2x0.002', me_plane_003)
ob_square_2x2x0_001 = bpy.data.objects.new('Square 2x2x0.001', me_plane_002)
ob_square_2x2x0_000 = bpy.data.objects.new('Square 2x2x0.000', me_plane_001)
ob_sm_wall_window_detail_3x4x0_003 = bpy.data.objects.new('SM_Wall_Window_Detail_3x4x0.003', me_vert_005)
ob_sm_wall_window_detail_3x4x0_002 = bpy.data.objects.new('SM_Wall_Window_Detail_3x4x0.002', me_vert_004)
ob_sm_wall_window_detail_3x4x0_001 = bpy.data.objects.new('SM_Wall_Window_Detail_3x4x0.001', me_vert_003)
ob_sm_wall_window_detail_3x4x0_000 = bpy.data.objects.new('SM_Wall_Window_Detail_3x4x0.000', me_vert_002)
ob_sm_wall_door_3x4x0_25 = bpy.data.objects.new('SM_Wall_Door_3x4x0.25', me_vert)
ob_kitchen_south_windows = bpy.data.objects.new('Kitchen South Windows', me_vert_001)
ob_square_2x2x0_25 = bpy.data.objects.new('Square 2x2x0.25', me_plane)
ob_cube = bpy.data.objects.new('Cube', me_cube_001)
ob_cube_001 = bpy.data.objects.new('Cube.001', me_cube_000)
ob_cube_002 = bpy.data.objects.new('Cube.002', me_cube_002)
ob_lamp = bpy.data.objects.new('Lamp', light_lamp)
ob_camera = bpy.data.objects.new('Camera', cam_camera)

# ---- transforms, parenting, visibility, modifiers, constraints
ob_room_test.location = (0.0, 0.0, 0.0)
ob_room_test.empty_image_offset = (0.0, 0.0)
ob_room_test.lineart.crease_threshold = 0.0
ob_cube_010.parent = ob_room_test
ob_cube_010.location = (4.25, -8.0, 0.0)
ob_cube_010.rotation_euler = (0.0, -0.0, 1.571)
ob_cube_010.lineart.crease_threshold = 0.0
ob_cube_009.parent = ob_room_test
ob_cube_009.location = (4.25, -4.0, 0.0)
ob_cube_009.rotation_euler = (0.0, -0.0, 1.571)
ob_cube_009.lineart.crease_threshold = 0.0
ob_cube_008.parent = ob_room_test
ob_cube_008.location = (0.0, -4.0, 0.0)
ob_cube_008.rotation_euler = (0.0, -0.0, 1.571)
ob_cube_008.lineart.crease_threshold = 0.0
ob_cube_007.parent = ob_room_test
ob_cube_007.location = (0.0, -8.0, 0.0)
ob_cube_007.rotation_euler = (0.0, -0.0, 1.571)
ob_cube_007.lineart.crease_threshold = 0.0
ob_cube_006.parent = ob_room_test
ob_cube_006.location = (0.0, -8.25, 0.0)
ob_cube_006.lineart.crease_threshold = 0.0
ob_cube_005.parent = ob_room_test
ob_cube_005.location = (-0.25, -8.25, 0.0)
ob_cube_005.lineart.crease_threshold = 0.0
ob_cube_004.parent = ob_room_test
ob_cube_004.location = (4.0, -8.25, 0.0)
ob_cube_004.lineart.crease_threshold = 0.0
ob_cube_003.parent = ob_room_test
ob_cube_003.location = (4.0, 0.0, 0.0)
ob_cube_003.lineart.crease_threshold = 0.0
ob_square_2x2x0_006.parent = ob_room_test
ob_square_2x2x0_006.location = (0.0, -2.0, -0.25)
ob_square_2x2x0_006.lineart.crease_threshold = 0.0
ob_square_2x2x0_005.parent = ob_room_test
ob_square_2x2x0_005.location = (2.0, -2.0, -0.25)
ob_square_2x2x0_005.lineart.crease_threshold = 0.0
ob_square_2x2x0_004.parent = ob_room_test
ob_square_2x2x0_004.location = (2.0, -4.0, -0.25)
ob_square_2x2x0_004.lineart.crease_threshold = 0.0
ob_square_2x2x0_003.parent = ob_room_test
ob_square_2x2x0_003.location = (0.0, -4.0, -0.25)
ob_square_2x2x0_003.lineart.crease_threshold = 0.0
ob_square_2x2x0_002.parent = ob_room_test
ob_square_2x2x0_002.location = (0.0, -6.0, -0.25)
ob_square_2x2x0_002.lineart.crease_threshold = 0.0
ob_square_2x2x0_001.parent = ob_room_test
ob_square_2x2x0_001.location = (2.0, -6.0, -0.25)
ob_square_2x2x0_001.lineart.crease_threshold = 0.0
ob_square_2x2x0_000.parent = ob_room_test
ob_square_2x2x0_000.location = (2.0, -8.0, -0.25)
ob_square_2x2x0_000.lineart.crease_threshold = 0.0
ob_sm_wall_window_detail_3x4x0_003.parent = ob_room_test
ob_sm_wall_window_detail_3x4x0_003.location = (0.0, 0.0, 0.0)
ob_sm_wall_window_detail_3x4x0_003.rotation_euler = (1.571, -0.0, 4.712)
ob_sm_wall_window_detail_3x4x0_003.lineart.crease_threshold = 0.0
ob_sm_wall_window_detail_3x4x0_002.parent = ob_room_test
ob_sm_wall_window_detail_3x4x0_002.location = (-2.384e-07, -4.0, 0.0)
ob_sm_wall_window_detail_3x4x0_002.rotation_euler = (1.571, -0.0, 4.712)
ob_sm_wall_window_detail_3x4x0_002.lineart.crease_threshold = 0.0
ob_sm_wall_window_detail_3x4x0_001.parent = ob_room_test
ob_sm_wall_window_detail_3x4x0_001.location = (4.0, -4.0, 0.0)
ob_sm_wall_window_detail_3x4x0_001.rotation_euler = (1.571, -0.0, 1.571)
ob_sm_wall_window_detail_3x4x0_001.lineart.crease_threshold = 0.0
ob_sm_wall_window_detail_3x4x0_000.parent = ob_room_test
ob_sm_wall_window_detail_3x4x0_000.location = (4.0, -8.0, 0.0)
ob_sm_wall_window_detail_3x4x0_000.rotation_euler = (1.571, -0.0, 1.571)
ob_sm_wall_window_detail_3x4x0_000.lineart.crease_threshold = 0.0
ob_sm_wall_door_3x4x0_25.parent = ob_room_test
ob_sm_wall_door_3x4x0_25.location = (0.0, -8.0, 3.02e-07)
ob_sm_wall_door_3x4x0_25.rotation_euler = (1.571, -1.571, 0.0)
ob_sm_wall_door_3x4x0_25.lineart.crease_threshold = 0.0
ob_kitchen_south_windows.parent = ob_room_test
ob_kitchen_south_windows.location = (0.0, 0.25, 0.0)
ob_kitchen_south_windows.rotation_euler = (1.571, -0.0, 0.0)
ob_kitchen_south_windows.lineart.crease_threshold = 0.0
ob_square_2x2x0_25.parent = ob_room_test
ob_square_2x2x0_25.location = (0.0, -8.0, -0.25)
ob_square_2x2x0_25.lineart.crease_threshold = 0.0
ob_cube.parent = ob_room_test
ob_cube.location = (-1.0, 0.0, 0.0)
ob_cube.lineart.crease_threshold = 0.0
ob_cube_001.parent = ob_room_test
ob_cube_001.location = (-0.25, 0.0, 0.0)
ob_cube_001.lineart.crease_threshold = 0.0
ob_cube_002.parent = ob_room_test
ob_cube_002.location = (0.0, 0.0, 0.0)
ob_cube_002.lineart.crease_threshold = 0.0
ob_lamp.location = (4.076, 1.005, 5.904)
ob_lamp.rotation_euler = (0.6503, 0.05522, 1.866)
ob_lamp.lock_rotations_4d = False
ob_lamp.empty_display_type = 'ARROWS'
ob_lamp.color = (0.0, 0.0, 0.0, 0.0)
ob_lamp.lineart.crease_threshold = 0.0
ob_camera.location = (7.481, -6.508, 5.344)
ob_camera.rotation_euler = (1.109, 0.01082, 0.8149)
ob_camera.lock_rotations_4d = False
ob_camera.empty_display_type = 'ARROWS'
ob_camera.color = (0.0, 0.0, 0.0, 0.0)
ob_camera.display_type = 'WIRE'
ob_camera.lineart.crease_threshold = 0.0

# ---- collection membership
col_collection_1.objects.link(ob_room_test)
col_collection_1.objects.link(ob_cube_010)
col_collection_1.objects.link(ob_cube_009)
col_collection_1.objects.link(ob_cube_008)
col_collection_1.objects.link(ob_cube_007)
col_collection_1.objects.link(ob_cube_006)
col_collection_1.objects.link(ob_cube_005)
col_collection_1.objects.link(ob_cube_004)
col_collection_1.objects.link(ob_cube_003)
col_collection_1.objects.link(ob_square_2x2x0_006)
col_collection_1.objects.link(ob_square_2x2x0_005)
col_collection_1.objects.link(ob_square_2x2x0_004)
col_collection_1.objects.link(ob_square_2x2x0_003)
col_collection_1.objects.link(ob_square_2x2x0_002)
col_collection_1.objects.link(ob_square_2x2x0_001)
col_collection_1.objects.link(ob_square_2x2x0_000)
col_collection_1.objects.link(ob_sm_wall_window_detail_3x4x0_003)
col_collection_1.objects.link(ob_sm_wall_window_detail_3x4x0_002)
col_collection_1.objects.link(ob_sm_wall_window_detail_3x4x0_001)
col_collection_1.objects.link(ob_sm_wall_window_detail_3x4x0_000)
col_collection_1.objects.link(ob_sm_wall_door_3x4x0_25)
col_collection_1.objects.link(ob_kitchen_south_windows)
col_collection_1.objects.link(ob_square_2x2x0_25)
col_collection_1.objects.link(ob_cube)
col_collection_1.objects.link(ob_cube_001)
col_collection_1.objects.link(ob_cube_002)
col_collection_1.objects.link(ob_lamp)
col_collection_1.objects.link(ob_camera)

# ---- scene / render settings (as saved in the file)
scene.camera = ob_camera
scene.frame_start = 1; scene.frame_end = 250; scene.frame_set(1)
scene.render.engine = 'CYCLES'
scene.render.resolution_percentage = 50
scene.render.dither_intensity = 0.0
scene.cycles.use_denoising = False
scene.cycles.samples = 10
scene.cycles.sampling_pattern = 'TABULATED_SOBOL'
scene.cycles.light_sampling_threshold = 0.0
scene.cycles.use_adaptive_sampling = False
scene.cycles.use_light_tree = False
scene.cycles.blur_glossy = 0.0
scene.cycles.pixel_filter_type = 'GAUSSIAN'
scene.cycles.sample_clamp_indirect = 0.0
scene.view_settings.view_transform = 'Standard'
bpy.context.view_layer.update()
